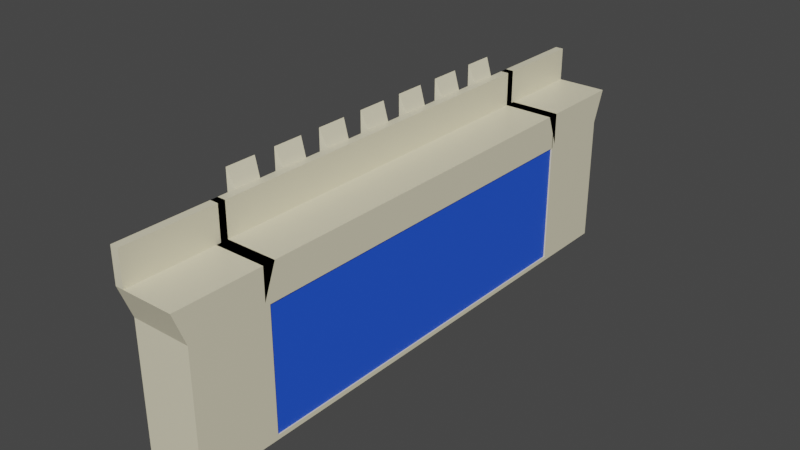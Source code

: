 # Source: Wall.blend  (saved by Blender 2.93.20; exported with 4.5.12 LTS)
import bpy
from mathutils import Matrix  # noqa: F401  (used for matrix-valued properties, if any)

bpy.ops.wm.read_factory_settings(use_empty=True)
scene = bpy.context.scene
scene.name = 'Scene'

# ---- collections
col_collection = bpy.data.collections.new('Collection'); scene.collection.children.link(col_collection)

# ---- materials (node trees are filled in below, after node groups)
mat_wallcolor = bpy.data.materials.new('WallColor')
mat_wallcolor.alpha_threshold = 0.0
mat_wallcolor.use_transparent_shadow = False
mat_wallcolor.line_color = (0.0, 0.0, 0.0, 1.0)
mat_walltxt = bpy.data.materials.new('WallTxt')
mat_walltxt.use_transparent_shadow = False

# ---- material node trees
mat_wallcolor.use_nodes = True; mat_wallcolor.node_tree.nodes.clear()
_N = mat_wallcolor.node_tree.nodes; _L = mat_wallcolor.node_tree.links
n0 = _N.new('ShaderNodeOutputMaterial'); n0.name = 'Material Output'; n0.location = (300, 300)
n1 = _N.new('ShaderNodeBsdfPrincipled'); n1.name = 'Principled BSDF'; n1.location = (10, 300)
n1.distribution = 'GGX'
n1.subsurface_method = 'BURLEY'
n1.inputs[0].default_value = (0.8, 0.7448, 0.5395, 1.0)
n1.inputs[2].default_value = 0.4
n1.inputs[3].default_value = 1.45
n1.inputs[27].default_value = (0.0, 0.0, 0.0, 1.0)
n1.inputs[28].default_value = 1.0
_L.new(n1.outputs[0], n0.inputs[0])
n0.is_active_output = True
mat_walltxt.use_nodes = True; mat_walltxt.node_tree.nodes.clear()
_N = mat_walltxt.node_tree.nodes; _L = mat_walltxt.node_tree.links
n0 = _N.new('ShaderNodeBsdfPrincipled'); n0.name = 'Principled BSDF'; n0.location = (10, 300)
n0.distribution = 'GGX'
n0.subsurface_method = 'BURLEY'
n0.inputs[0].default_value = (0.01677, 0.09795, 0.8, 1.0)
n0.inputs[3].default_value = 1.45
n0.inputs[27].default_value = (0.0, 0.0, 0.0, 1.0)
n0.inputs[28].default_value = 1.0
n1 = _N.new('ShaderNodeOutputMaterial'); n1.name = 'Material Output'; n1.location = (300, 300)
_L.new(n0.outputs[0], n1.inputs[0])
n1.is_active_output = True

# ---- world
world_world = bpy.data.worlds.new('World'); scene.world = world_world
world_world.use_nodes = True; world_world.node_tree.nodes.clear()
_N = world_world.node_tree.nodes; _L = world_world.node_tree.links
n0 = _N.new('ShaderNodeOutputWorld'); n0.name = 'World Output'; n0.location = (300, 300)
n1 = _N.new('ShaderNodeBackground'); n1.name = 'Background'; n1.location = (10, 300)
n1.inputs[0].default_value = (0.05088, 0.05088, 0.05088, 1.0)
_L.new(n1.outputs[0], n0.inputs[0])
n0.is_active_output = True
world_world.color = (0.05088, 0.05088, 0.05088)
world_world.use_sun_shadow = False
world_world.sun_shadow_jitter_overblur = 0.0

# ---- meshes
me_cube_001 = bpy.data.meshes.new('Cube.001')
me_cube_001.from_pydata([(1.0, 1.0, 1.0), (1.0, 1.0, -1.0), (1.0, -1.0, 1.0), (1.0, -1.0, -1.0), (-1.0, 1.0, 1.0), (-1.0, 1.0, -1.0), (-1.0, -1.0, 1.0), (-1.0, -1.0, -1.0), (0.6709, 0.975, 1.0), (0.6709, -0.975, 1.0), (0.9605, 0.975, 1.0), (0.9605, -0.975, 1.0), (0.6709, -0.975, 57.61), (0.9605, -0.975, 57.61), (0.6709, 0.975, 57.61), (0.9605, 0.975, 57.61), (-1.0, 0.9767, -1.0), (1.0, 0.9767, 1.0), (-1.0, 0.9767, 1.0), (1.0, 0.9767, -1.0), (-1.0, -0.9761, -1.0), (1.0, -0.9761, 1.0), (-1.0, -0.9761, 1.0), (1.0, -0.9761, -1.0), (1.0, -1.0, 57.78), (-1.0, -1.0, 57.78), (-1.0, 0.9767, 57.78), (-1.0, 1.0, 57.78), (1.0, 1.0, 57.78), (1.0, 0.9767, 57.78), (-1.0, -0.9761, 57.78), (1.0, 1.0, -1.0), (-1.0, 1.0, -1.0), (1.0, 1.0, 1.0), (-1.0, -1.0, -1.0), (-1.0, -1.0, 1.0), (1.0, -1.0, 1.0), (1.0, -1.0, -1.0), (-1.0, 1.0, 1.0), (1.0, -1.0, 57.78), (-1.0, -1.0, 57.78), (-1.0, 1.0, 57.78), (1.0, 1.0, 57.78), (1.0, 1.38, -1.0), (-1.0, 1.38, -1.0), (1.0, 1.38, 1.0), (-1.0, -1.38, -1.0), (-1.0, -1.38, 1.0), (1.0, -1.38, 1.0), (1.0, -1.38, -1.0), (-1.0, 1.38, 1.0), (1.0, -1.38, 57.78), (-1.0, -1.38, 57.78), (-1.0, 1.38, 57.78), (1.0, 1.38, 57.78), (-1.0, 1.351, 53.43), (-1.0, -1.351, 53.43), (-1.0, 1.351, 5.35), (-1.0, -1.351, 5.35), (-1.0, 1.029, 53.43), (-1.0, -1.029, 53.43), (-1.0, 1.029, 5.35), (-1.0, -1.029, 5.35), (-1.139, -1.351, 53.43), (-1.139, -1.029, 53.43), (-1.139, -1.351, 5.35), (-1.139, 1.351, 5.35), (-1.139, 1.351, 53.43), (-1.139, -1.029, 5.35), (-1.139, 1.029, 5.35), (-1.139, 1.029, 53.43), (-1.13, -1.319, 48.72), (-1.13, -1.061, 48.72), (-1.13, -1.319, 10.06), (-1.13, 1.319, 10.06), (-1.13, 1.319, 48.72), (-1.13, -1.061, 10.06), (-1.13, 1.061, 10.06), (-1.13, 1.061, 48.72), (-1.221, -1.319, 48.72), (-1.221, -1.061, 48.72), (-1.221, -1.319, 10.06), (-1.221, 1.319, 10.06), (-1.221, 1.319, 48.72), (-1.221, -1.061, 10.06), (-1.221, 1.061, 10.06), (-1.221, 1.061, 48.72), (-1.221, -1.292, 44.69), (-1.221, -1.088, 44.69), (-1.221, -1.292, 14.09), (-1.221, 1.292, 14.09), (-1.221, 1.292, 44.69), (-1.221, -1.088, 14.09), (-1.221, 1.088, 14.09), (-1.221, 1.088, 44.69), (-1.313, -1.292, 44.69), (-1.313, -1.088, 44.69), (-1.313, -1.292, 14.09), (-1.313, 1.292, 14.09), (-1.313, 1.292, 44.69), (-1.313, -1.088, 14.09), (-1.313, 1.088, 14.09), (-1.313, 1.088, 44.69), (-1.0, -1.0, 56.34), (-1.0, -0.9761, 56.34), (1.0, -0.9761, 56.34), (1.0, -1.0, 56.34), (-1.0, -1.0, 56.34), (1.0, -1.0, 56.34), (-1.0, -1.38, 56.34), (1.0, -1.38, 56.34), (-1.0, 0.9813, 57.78), (1.0, 0.9813, 57.78), (-1.0, 0.9813, 56.34), (1.0, 0.9813, 56.34), (1.0, -1.0, 57.78), (-1.0, -1.0, 57.78), (-1.0, 0.9767, 57.78), (-1.0, 1.0, 57.78), (1.0, 1.0, 57.78), (1.0, 0.9767, 57.78), (-1.0, -0.9761, 57.78), (1.0, -1.0, 56.34), (-1.0, 1.0, 57.78), (-1.0, 1.38, 57.78), (1.0, -1.0, 57.78), (-1.0, -1.0, 57.78), (1.0, 1.0, 57.78), (1.0, -1.38, 57.78), (-1.0, -1.38, 57.78), (1.0, 1.38, 57.78), (1.0, -0.9761, 56.34), (-1.0, 0.9813, 57.78), (1.0, 0.9813, 57.78), (1.0, 0.9813, 56.34), (1.0, -1.0, 72.23), (-1.0, -1.0, 72.23), (1.0, -0.9761, 72.23), (-1.0, 0.9767, 72.23), (-1.0, 1.0, 72.23), (1.0, 1.0, 72.23), (1.0, 0.9767, 72.23), (-1.0, -0.9761, 72.23), (1.0, -1.0, 70.79), (-1.0, 0.9389, 72.23), (-1.0, 1.441, 72.23), (1.0, -0.9389, 72.23), (-1.0, -0.9389, 72.23), (1.0, 0.9389, 72.23), (1.0, -1.441, 72.23), (-1.0, -1.441, 72.23), (1.0, 1.441, 72.23), (1.0, -0.9761, 70.79), (-1.0, 0.9813, 72.23), (1.0, 0.9813, 72.23), (1.0, 0.9813, 70.79), (-0.721, 1.0, -1.0), (-0.721, -1.0, -1.0), (-0.721, 0.9767, -1.0), (-0.721, 0.9767, 1.0), (-0.721, -0.9761, -1.0), (-0.721, -0.9761, 1.0), (-0.721, -1.0, 57.78), (-0.721, 1.0, 57.78), (-0.721, 0.9767, 57.78), (-0.721, 1.0, -1.0), (-0.721, -1.0, -1.0), (-0.721, -1.0, 57.78), (-0.721, 1.0, 57.78), (-0.721, 1.38, -1.0), (-0.721, -1.38, 1.0), (-0.721, -1.38, -1.0), (-0.721, 1.38, 1.0), (-0.721, -1.38, 57.78), (-0.721, 1.38, 57.78), (-0.721, -1.38, 56.34), (-0.721, -0.9761, 56.34), (-0.721, 0.9813, 57.78), (-0.721, 0.9813, 56.34), (-0.721, -1.0, 57.78), (-0.721, 1.0, 57.78), (-0.721, 0.9767, 57.78), (-0.721, -1.0, 57.78), (-0.721, 1.0, 57.78), (-0.721, -1.38, 57.78), (-0.721, 1.38, 57.78), (-0.721, 0.9813, 57.78), (-0.721, -1.0, 72.23), (-0.721, 1.0, 72.23), (-0.721, 0.9767, 72.23), (-0.721, -0.9761, 72.23), (-0.721, -0.9389, 72.23), (-0.721, 0.9389, 72.23), (-0.721, -1.441, 72.23), (-0.721, 1.441, 72.23), (-0.721, 0.9813, 72.23), (-0.721, -0.9389, 72.23), (-1.0, -0.9389, 72.23), (-0.721, -1.441, 72.23), (-1.0, -1.441, 72.23), (-1.0, 0.9813, 72.23), (-1.0, -0.9761, 72.23), (-0.721, -0.9761, 72.23), (-0.721, 0.9813, 72.23), (-1.0, 0.9389, 87.47), (-1.0, 1.441, 87.47), (-0.721, 0.9389, 87.47), (-0.721, 1.441, 87.47), (-0.721, -0.9389, 87.47), (-1.0, -0.9389, 87.47), (-0.721, -1.441, 87.47), (-1.0, -1.441, 87.47), (-1.0, 0.9813, 87.47), (-1.0, -0.9761, 87.47), (-0.721, -0.9761, 87.47), (-0.721, 0.9813, 87.47), (-1.0, 0.8508, 57.78), (-1.0, 0.7203, 57.78), (-1.0, 0.5899, 57.78), (-1.0, 0.4594, 57.78), (-1.0, 0.3289, 57.78), (-1.0, 0.1984, 57.78), (-1.0, 0.06787, 57.78), (-1.0, -0.06263, 57.78), (-1.0, -0.1931, 57.78), (-1.0, -0.3236, 57.78), (-1.0, -0.4541, 57.78), (-1.0, -0.5846, 57.78), (-1.0, -0.7151, 57.78), (-1.0, -0.8456, 57.78), (-1.0, -0.8456, 56.34), (-1.0, -0.7151, 56.34), (-1.0, -0.5846, 56.34), (-1.0, -0.4541, 56.34), (-1.0, -0.3236, 56.34), (-1.0, -0.1931, 56.34), (-1.0, -0.06263, 56.34), (-1.0, 0.06787, 56.34), (-1.0, 0.1984, 56.34), (-1.0, 0.3289, 56.34), (-1.0, 0.4594, 56.34), (-1.0, 0.5899, 56.34), (-1.0, 0.7203, 56.34), (-1.0, 0.8508, 56.34), (1.0, 0.8508, 56.34), (1.0, 0.7203, 56.34), (1.0, 0.5899, 56.34), (1.0, 0.4594, 56.34), (1.0, 0.3289, 56.34), (1.0, 0.1984, 56.34), (1.0, 0.06787, 56.34), (1.0, -0.06263, 56.34), (1.0, -0.1931, 56.34), (1.0, -0.3236, 56.34), (1.0, -0.4541, 56.34), (1.0, -0.5846, 56.34), (1.0, -0.7151, 56.34), (1.0, -0.8456, 56.34), (-1.0, 0.8508, 57.78), (-1.0, 0.7203, 57.78), (-1.0, 0.5899, 57.78), (-1.0, 0.4594, 57.78), (-1.0, 0.3289, 57.78), (-1.0, 0.1984, 57.78), (-1.0, 0.06787, 57.78), (-1.0, -0.06263, 57.78), (-1.0, -0.1931, 57.78), (-1.0, -0.3236, 57.78), (-1.0, -0.4541, 57.78), (-1.0, -0.5846, 57.78), (-1.0, -0.7151, 57.78), (-1.0, -0.8456, 57.78), (1.0, 0.8508, 56.34), (1.0, 0.7203, 56.34), (1.0, 0.5899, 56.34), (1.0, 0.4594, 56.34), (1.0, 0.3289, 56.34), (1.0, 0.1984, 56.34), (1.0, 0.06787, 56.34), (1.0, -0.06263, 56.34), (1.0, -0.1931, 56.34), (1.0, -0.3236, 56.34), (1.0, -0.4541, 56.34), (1.0, -0.5846, 56.34), (1.0, -0.7151, 56.34), (1.0, -0.8456, 56.34), (1.0, -0.8456, 72.23), (1.0, -0.7151, 72.23), (1.0, -0.5846, 72.23), (1.0, -0.4541, 72.23), (1.0, -0.3236, 72.23), (1.0, -0.1931, 72.23), (1.0, -0.06263, 72.23), (1.0, 0.06787, 72.23), (1.0, 0.1984, 72.23), (1.0, 0.3289, 72.23), (1.0, 0.4594, 72.23), (1.0, 0.5899, 72.23), (1.0, 0.7203, 72.23), (1.0, 0.8508, 72.23), (-1.0, 0.8508, 72.23), (-1.0, 0.7203, 72.23), (-1.0, 0.5899, 72.23), (-1.0, 0.4594, 72.23), (-1.0, 0.3289, 72.23), (-1.0, 0.1984, 72.23), (-1.0, 0.06787, 72.23), (-1.0, -0.06263, 72.23), (-1.0, -0.1931, 72.23), (-1.0, -0.3236, 72.23), (-1.0, -0.4541, 72.23), (-1.0, -0.5846, 72.23), (-1.0, -0.7151, 72.23), (-1.0, -0.8456, 72.23), (1.0, 0.8508, 70.79), (1.0, 0.7203, 70.79), (1.0, 0.5899, 70.79), (1.0, 0.4594, 70.79), (1.0, 0.3289, 70.79), (1.0, 0.1984, 70.79), (1.0, 0.06787, 70.79), (1.0, -0.06263, 70.79), (1.0, -0.1931, 70.79), (1.0, -0.3236, 70.79), (1.0, -0.4541, 70.79), (1.0, -0.5846, 70.79), (1.0, -0.7151, 70.79), (1.0, -0.8456, 70.79), (-0.721, -0.8456, 72.23), (-0.721, -0.7151, 72.23), (-0.721, -0.5846, 72.23), (-0.721, -0.4541, 72.23), (-0.721, -0.3236, 72.23), (-0.721, -0.1931, 72.23), (-0.721, -0.06263, 72.23), (-0.721, 0.06787, 72.23), (-0.721, 0.1984, 72.23), (-0.721, 0.3289, 72.23), (-0.721, 0.4594, 72.23), (-0.721, 0.5899, 72.23), (-0.721, 0.7203, 72.23), (-0.721, 0.8508, 72.23), (-0.721, -0.8456, 56.34), (-0.721, -0.7151, 56.34), (-0.721, -0.5846, 56.34), (-0.721, -0.4541, 56.34), (-0.721, -0.3236, 56.34), (-0.721, -0.1931, 56.34), (-0.721, -0.06263, 56.34), (-0.721, 0.06787, 56.34), (-0.721, 0.1984, 56.34), (-0.721, 0.3289, 56.34), (-0.721, 0.4594, 56.34), (-0.721, 0.5899, 56.34), (-0.721, 0.7203, 56.34), (-0.721, 0.8508, 56.34), (-1.0, 0.8508, 72.23), (-1.0, 0.7203, 72.23), (-1.0, 0.5899, 72.23), (-1.0, 0.4594, 72.23), (-1.0, 0.3289, 72.23), (-1.0, 0.1984, 72.23), (-1.0, 0.06787, 72.23), (-1.0, -0.06263, 72.23), (-1.0, -0.1931, 72.23), (-1.0, -0.3236, 72.23), (-1.0, -0.4541, 72.23), (-1.0, -0.5846, 72.23), (-1.0, -0.7151, 72.23), (-1.0, -0.8456, 72.23), (-0.721, -0.8456, 72.23), (-0.721, -0.7151, 72.23), (-0.721, -0.5846, 72.23), (-0.721, -0.4541, 72.23), (-0.721, -0.3236, 72.23), (-0.721, -0.1931, 72.23), (-0.721, -0.06263, 72.23), (-0.721, 0.06787, 72.23), (-0.721, 0.1984, 72.23), (-0.721, 0.3289, 72.23), (-0.721, 0.4594, 72.23), (-0.721, 0.5899, 72.23), (-0.721, 0.7203, 72.23), (-0.721, 0.8508, 72.23), (-1.0, 0.8508, 87.47), (-1.0, 0.7203, 87.47), (-1.0, 0.5899, 87.47), (-1.0, 0.4594, 87.47), (-1.0, 0.3289, 87.47), (-1.0, 0.1984, 87.47), (-1.0, 0.06787, 87.47), (-1.0, -0.06263, 87.47), (-1.0, -0.1931, 87.47), (-1.0, -0.3236, 87.47), (-1.0, -0.4541, 87.47), (-1.0, -0.5846, 87.47), (-1.0, -0.7151, 87.47), (-1.0, -0.8456, 87.47), (-0.721, -0.8456, 87.47), (-0.721, -0.7151, 87.47), (-0.721, -0.5846, 87.47), (-0.721, -0.4541, 87.47), (-0.721, -0.3236, 87.47), (-0.721, -0.1931, 87.47), (-0.721, -0.06263, 87.47), (-0.721, 0.06787, 87.47), (-0.721, 0.1984, 87.47), (-0.721, 0.3289, 87.47), (-0.721, 0.4594, 87.47), (-0.721, 0.5899, 87.47), (-0.721, 0.7203, 87.47), (-0.721, 0.8508, 87.47), (-1.237, 0.8622, 77.41), (-1.237, 0.709, 77.41), (-1.237, 0.6012, 77.41), (-1.237, 0.448, 77.41), (-1.237, 0.3402, 77.41), (-1.237, 0.187, 77.41), (-1.237, 0.07918, 77.41), (-1.237, -0.07394, 77.41), (-1.237, -0.1818, 77.41), (-1.237, -0.3349, 77.41), (-1.237, -0.4428, 77.41), (-1.237, -0.5959, 77.41), (-1.237, -0.7038, 77.41), (-1.237, -0.8569, 77.41), (-1.237, 0.8622, 95.28), (-1.237, 0.709, 95.28), (-1.237, 0.6012, 95.28), (-1.237, 0.448, 95.28), (-1.237, 0.3402, 95.28), (-1.237, 0.187, 95.28), (-1.237, 0.07918, 95.28), (-1.237, -0.07394, 95.28), (-1.237, -0.1818, 95.28), (-1.237, -0.3349, 95.28), (-1.237, -0.4428, 95.28), (-1.237, -0.5959, 95.28), (-1.237, -0.7038, 95.28), (-1.237, -0.8569, 95.28)], [], [(104, 103, 25, 30), (3, 2, 36, 37), (16, 18, 4, 5), (160, 23, 3, 157), (23, 21, 2, 3), (28, 0, 33, 42), (8, 9, 11, 10), (14, 15, 13, 12), (10, 11, 13, 15), (11, 9, 12, 13), (8, 10, 15, 14), (9, 8, 14, 12), (1, 0, 17, 19), (156, 1, 19, 158), (20, 22, 18, 16), (17, 0, 28, 29), (7, 6, 22, 20), (19, 17, 21, 23), (158, 19, 23, 160), (159, 18, 22, 161), (167, 40, 126, 182), (229, 30, 121, 271), (6, 7, 34, 35), (53, 41, 123, 124), (106, 24, 39, 108), (159, 17, 29, 164), (4, 18, 26, 27), (162, 24, 115, 179), (166, 37, 49, 171), (106, 105, 131, 122), (35, 34, 46, 47), (38, 41, 53, 50), (4, 27, 41, 38), (156, 5, 32, 165), (157, 3, 37, 166), (5, 4, 38, 32), (0, 1, 31, 33), (163, 28, 42, 168), (103, 6, 35, 107), (162, 25, 40, 167), (171, 170, 47, 46), (169, 172, 45, 43), (172, 50, 53, 174), (175, 110, 51, 173), (108, 39, 51, 110), (37, 36, 48, 49), (42, 33, 45, 54), (165, 32, 44, 169), (32, 38, 50, 44), (107, 35, 47, 109), (33, 31, 43, 45), (24, 106, 122, 115), (60, 56, 58, 62), (61, 57, 55, 59), (64, 68, 65, 63), (69, 70, 67, 66), (60, 62, 68, 64), (57, 61, 69, 66), (62, 58, 65, 68), (58, 56, 63, 65), (59, 55, 67, 70), (61, 59, 70, 69), (55, 57, 66, 67), (56, 60, 64, 63), (72, 71, 73, 76), (77, 74, 75, 78), (80, 84, 81, 79), (85, 86, 83, 82), (74, 77, 85, 82), (76, 73, 81, 84), (73, 71, 79, 81), (78, 75, 83, 86), (77, 78, 86, 85), (75, 74, 82, 83), (71, 72, 80, 79), (72, 76, 84, 80), (88, 87, 89, 92), (93, 90, 91, 94), (96, 100, 97, 95), (101, 102, 99, 98), (92, 89, 97, 100), (89, 87, 95, 97), (94, 91, 99, 102), (93, 94, 102, 101), (91, 90, 98, 99), (87, 88, 96, 95), (88, 92, 100, 96), (90, 93, 101, 98), (40, 107, 109, 52), (36, 108, 110, 48), (170, 48, 110, 175), (25, 103, 107, 40), (2, 21, 105, 106), (2, 106, 108, 36), (161, 22, 104, 176), (22, 6, 103, 104), (178, 113, 111, 177), (355, 243, 113, 178), (243, 216, 111, 113), (51, 39, 125, 128), (181, 120, 141, 189), (184, 128, 149, 193), (186, 132, 153, 195), (120, 119, 140, 141), (183, 127, 148, 192), (122, 131, 152, 143), (180, 118, 139, 188), (27, 26, 117, 118), (168, 42, 127, 183), (163, 27, 118, 180), (244, 114, 134, 272), (173, 51, 128, 184), (40, 52, 129, 126), (177, 111, 132, 186), (29, 28, 119, 120), (42, 54, 130, 127), (174, 53, 124, 185), (164, 29, 120, 181), (114, 112, 133, 134), (30, 25, 116, 121), (190, 142, 136, 187), (188, 139, 138, 189), (341, 299, 154, 195), (143, 152, 137, 135), (192, 148, 151, 194), (150, 193, 198, 199), (299, 314, 155, 154), (134, 133, 154, 155), (185, 124, 145, 194), (121, 116, 136, 142), (127, 130, 151, 148), (271, 121, 142, 313), (179, 115, 135, 187), (128, 125, 146, 149), (115, 122, 143, 135), (272, 134, 155, 314), (126, 129, 150, 147), (124, 123, 144, 145), (118, 117, 138, 139), (182, 126, 147, 191), (125, 182, 191, 146), (116, 179, 187, 136), (130, 185, 194, 151), (146, 191, 193, 149), (196, 197, 209, 208), (147, 150, 199, 197), (140, 188, 189, 141), (137, 190, 187, 135), (26, 164, 181, 117), (54, 174, 185, 130), (112, 177, 186, 133), (52, 173, 184, 129), (28, 163, 180, 119), (41, 168, 183, 123), (119, 180, 188, 140), (123, 183, 192, 144), (133, 186, 195, 154), (129, 184, 193, 150), (117, 181, 189, 138), (244, 355, 178, 114), (114, 178, 177, 112), (21, 161, 176, 105), (47, 170, 175, 109), (31, 165, 169, 43), (109, 175, 173, 52), (45, 172, 174, 54), (44, 50, 172, 169), (49, 48, 170, 171), (24, 162, 167, 39), (27, 163, 168, 41), (7, 157, 166, 34), (1, 156, 165, 31), (34, 166, 171, 46), (25, 162, 179, 116), (18, 159, 164, 26), (39, 167, 182, 125), (17, 159, 161, 21), (16, 158, 160, 20), (5, 156, 158, 16), (20, 160, 157, 7), (369, 201, 213, 397), (198, 196, 208, 210), (191, 147, 197, 196), (341, 195, 203, 383), (142, 190, 202, 201), (193, 191, 196, 198), (195, 153, 200, 203), (313, 142, 201, 369), (204, 206, 207, 205), (208, 209, 211, 210), (384, 411, 215, 212), (383, 203, 215, 411), (144, 192, 206, 204), (201, 202, 214, 213), (199, 198, 210, 211), (145, 144, 204, 205), (192, 194, 207, 206), (203, 200, 212, 215), (197, 199, 211, 209), (194, 145, 205, 207), (202, 370, 398, 214), (370, 371, 399, 398), (371, 372, 400, 399), (372, 373, 401, 400), (373, 374, 402, 401), (374, 375, 403, 402), (375, 376, 404, 403), (376, 377, 405, 404), (377, 378, 406, 405), (378, 379, 407, 406), (379, 380, 408, 407), (380, 381, 409, 408), (381, 382, 410, 409), (382, 383, 411, 410), (213, 214, 398, 397), (397, 398, 399, 396), (396, 399, 400, 395), (395, 400, 401, 394), (394, 401, 402, 393), (393, 402, 403, 392), (392, 403, 404, 391), (391, 404, 405, 390), (390, 405, 406, 389), (389, 406, 407, 388), (388, 407, 408, 387), (387, 408, 409, 386), (386, 409, 410, 385), (385, 410, 411, 384), (153, 300, 356, 200), (300, 301, 357, 356), (301, 302, 358, 357), (302, 303, 359, 358), (303, 304, 360, 359), (304, 305, 361, 360), (305, 306, 362, 361), (306, 307, 363, 362), (307, 308, 364, 363), (308, 309, 365, 364), (309, 310, 366, 365), (310, 311, 367, 366), (311, 312, 368, 367), (312, 313, 369, 368), (190, 328, 370, 202), (328, 329, 371, 370), (329, 330, 372, 371), (330, 331, 373, 372), (331, 332, 374, 373), (332, 333, 375, 374), (333, 334, 376, 375), (334, 335, 377, 376), (335, 336, 378, 377), (336, 337, 379, 378), (337, 338, 380, 379), (338, 339, 381, 380), (339, 340, 382, 381), (340, 341, 383, 382), (200, 356, 384, 212), (391, 390, 432, 433), (357, 358, 386, 385), (359, 387, 429, 415), (359, 360, 388, 387), (362, 363, 419, 418), (361, 362, 390, 389), (386, 358, 414, 428), (363, 364, 392, 391), (389, 388, 430, 431), (365, 366, 394, 393), (357, 385, 427, 413), (367, 368, 396, 395), (360, 361, 417, 416), (105, 176, 342, 257), (257, 342, 343, 256), (256, 343, 344, 255), (255, 344, 345, 254), (254, 345, 346, 253), (253, 346, 347, 252), (252, 347, 348, 251), (251, 348, 349, 250), (250, 349, 350, 249), (249, 350, 351, 248), (248, 351, 352, 247), (247, 352, 353, 246), (246, 353, 354, 245), (245, 354, 355, 244), (131, 285, 327, 152), (285, 284, 326, 327), (284, 283, 325, 326), (283, 282, 324, 325), (282, 281, 323, 324), (281, 280, 322, 323), (280, 279, 321, 322), (279, 278, 320, 321), (278, 277, 319, 320), (277, 276, 318, 319), (276, 275, 317, 318), (275, 274, 316, 317), (274, 273, 315, 316), (273, 272, 314, 315), (132, 258, 300, 153), (258, 259, 301, 300), (259, 260, 302, 301), (260, 261, 303, 302), (261, 262, 304, 303), (262, 263, 305, 304), (263, 264, 306, 305), (264, 265, 307, 306), (265, 266, 308, 307), (266, 267, 309, 308), (267, 268, 310, 309), (268, 269, 311, 310), (269, 270, 312, 311), (270, 271, 313, 312), (137, 152, 327, 286), (286, 327, 326, 287), (287, 326, 325, 288), (288, 325, 324, 289), (289, 324, 323, 290), (290, 323, 322, 291), (291, 322, 321, 292), (292, 321, 320, 293), (293, 320, 319, 294), (294, 319, 318, 295), (295, 318, 317, 296), (296, 317, 316, 297), (297, 316, 315, 298), (298, 315, 314, 299), (190, 137, 286, 328), (328, 286, 287, 329), (329, 287, 288, 330), (330, 288, 289, 331), (331, 289, 290, 332), (332, 290, 291, 333), (333, 291, 292, 334), (334, 292, 293, 335), (335, 293, 294, 336), (336, 294, 295, 337), (337, 295, 296, 338), (338, 296, 297, 339), (339, 297, 298, 340), (340, 298, 299, 341), (105, 257, 285, 131), (257, 256, 284, 285), (256, 255, 283, 284), (255, 254, 282, 283), (254, 253, 281, 282), (253, 252, 280, 281), (252, 251, 279, 280), (251, 250, 278, 279), (250, 249, 277, 278), (249, 248, 276, 277), (248, 247, 275, 276), (247, 246, 274, 275), (246, 245, 273, 274), (245, 244, 272, 273), (104, 30, 229, 230), (230, 229, 228, 231), (231, 228, 227, 232), (232, 227, 226, 233), (233, 226, 225, 234), (234, 225, 224, 235), (235, 224, 223, 236), (236, 223, 222, 237), (237, 222, 221, 238), (238, 221, 220, 239), (239, 220, 219, 240), (240, 219, 218, 241), (241, 218, 217, 242), (242, 217, 216, 243), (176, 104, 230, 342), (342, 230, 231, 343), (343, 231, 232, 344), (344, 232, 233, 345), (345, 233, 234, 346), (346, 234, 235, 347), (347, 235, 236, 348), (348, 236, 237, 349), (349, 237, 238, 350), (350, 238, 239, 351), (351, 239, 240, 352), (352, 240, 241, 353), (353, 241, 242, 354), (354, 242, 243, 355), (111, 216, 258, 132), (216, 217, 259, 258), (217, 218, 260, 259), (218, 219, 261, 260), (219, 220, 262, 261), (220, 221, 263, 262), (221, 222, 264, 263), (222, 223, 265, 264), (223, 224, 266, 265), (224, 225, 267, 266), (225, 226, 268, 267), (226, 227, 269, 268), (227, 228, 270, 269), (228, 229, 271, 270), (412, 413, 427, 426), (414, 415, 429, 428), (416, 417, 431, 430), (418, 419, 433, 432), (420, 421, 435, 434), (422, 423, 437, 436), (424, 425, 439, 438), (388, 360, 416, 430), (364, 365, 421, 420), (361, 389, 431, 417), (393, 392, 434, 435), (390, 362, 418, 432), (366, 367, 423, 422), (363, 391, 433, 419), (395, 394, 436, 437), (392, 364, 420, 434), (368, 369, 425, 424), (365, 393, 435, 421), (397, 396, 438, 439), (356, 357, 413, 412), (394, 366, 422, 436), (385, 384, 426, 427), (367, 395, 437, 423), (358, 359, 415, 414), (396, 368, 424, 438), (387, 386, 428, 429), (369, 397, 439, 425), (384, 356, 412, 426)])
me_cube_001.polygons.foreach_set('material_index', [0, 0, 0, 0, 0, 0, 0, 0, 1, 0, 0, 1, 0, 0, 0, 0, 0, 0, 0, 0, 0, 0, 0, 0, 0, 0, 0, 0, 0, 0, 0, 0, 0, 0, 0, 0, 0, 0, 0, 0, 0, 0, 0, 0, 0, 0, 0, 0, 0, 0, 0, 0, 0, 0, 0, 0, 0, 0, 0, 0, 0, 0, 0, 0, 0, 0, 0, 0, 0, 0, 0, 0, 0, 0, 0, 0, 0, 0, 0, 0, 0, 0, 0, 0, 0, 0, 0, 0, 0, 0, 0, 0, 0, 0, 0, 0, 0, 0, 0, 0, 0, 0, 0, 0, 0, 0, 0, 0, 0, 0, 0, 0, 0, 0, 0, 0, 0, 0, 0, 0, 0, 0, 0, 0, 0, 0, 0, 0, 0, 0, 0, 0, 0, 0, 0, 0, 0, 0, 0, 0, 0, 0, 0, 0, 0, 0, 0, 0, 0, 0, 0, 0, 0, 0, 0, 0, 0, 0, 0, 0, 0, 0, 0, 0, 0, 0, 0, 0, 0, 0, 0, 0, 0, 0, 0, 0, 0, 0, 0, 0, 0, 0, 0, 0, 0, 0, 0, 0, 0, 0, 0, 0, 0, 0, 0, 0, 0, 0, 0, 0, 0, 0, 0, 0, 0, 0, 0, 0, 0, 0, 0, 0, 0, 0, 0, 0, 0, 0, 0, 0, 0, 0, 0, 0, 0, 0, 0, 0, 0, 0, 0, 0, 0, 0, 0, 0, 0, 0, 0, 0, 0, 0, 0, 0, 0, 0, 0, 0, 0, 0, 0, 0, 0, 0, 0, 0, 0, 0, 0, 0, 0, 0, 0, 0, 0, 0, 0, 0, 0, 0, 0, 0, 0, 0, 0, 0, 0, 0, 0, 0, 0, 0, 0, 0, 0, 0, 0, 0, 0, 0, 0, 0, 0, 0, 0, 0, 0, 0, 0, 0, 0, 0, 0, 0, 0, 0, 0, 0, 0, 0, 0, 0, 0, 0, 0, 0, 0, 0, 0, 0, 0, 0, 0, 0, 0, 0, 0, 0, 0, 0, 0, 0, 0, 0, 0, 0, 0, 0, 0, 0, 0, 0, 0, 0, 0, 0, 0, 0, 0, 0, 0, 0, 0, 0, 0, 0, 0, 0, 0, 0, 0, 0, 0, 0, 0, 0, 0, 0, 0, 0, 0, 0, 0, 0, 0, 0, 0, 0, 0, 0, 0, 0, 0, 0, 0, 0, 0, 0, 0, 0, 0, 0, 0, 0, 0, 0, 0, 0, 0, 0, 0, 0, 0, 0, 0, 0, 0, 0, 0, 0, 0, 0, 0, 0, 0, 0, 0, 0, 0, 0, 0, 0, 0, 0])
_uv = me_cube_001.uv_layers.new(name='UVMap')
_uv.uv.foreach_set('vector', [0.625, 0.002987, 0.625, 0.0, 0.625, 0.0, 0.625, 0.002987, 0.375, 0.75, 0.625, 0.75, 0.625, 0.75, 0.375, 0.75, 0.375, 0.2471, 0.625, 0.2471, 0.625, 0.25, 0.375, 0.25, 0.1599, 0.747, 0.375, 0.747, 0.375, 0.75, 0.1599, 0.75, 0.375, 0.747, 0.625, 0.747, 0.625, 0.75, 0.375, 0.75, 0.625, 0.5, 0.625, 0.5, 0.625, 0.5, 0.625, 0.5, 0.625, 0.5, 0.625, 0.75, 0.875, 0.75, 0.875, 0.5, 0.625, 0.5, 0.875, 0.5, 0.875, 0.75, 0.625, 0.75, 0.875, 0.5, 0.875, 0.75, 0.875, 0.75, 0.875, 0.5, 0.875, 0.75, 0.625, 0.75, 0.625, 0.75, 0.875, 0.75, 0.625, 0.5, 0.875, 0.5, 0.875, 0.5, 0.625, 0.5, 0.625, 0.75, 0.625, 0.5, 0.625, 0.5, 0.625, 0.75, 0.375, 0.5, 0.625, 0.5, 0.625, 0.5029, 0.375, 0.5029, 0.1599, 0.5, 0.375, 0.5, 0.375, 0.5029, 0.1599, 0.5029, 0.375, 0.002987, 0.625, 0.002987, 0.625, 0.2471, 0.375, 0.2471, 0.625, 0.5029, 0.625, 0.5, 0.625, 0.5, 0.625, 0.5029, 0.375, 0.0, 0.625, 0.0, 0.625, 0.002987, 0.375, 0.002987, 0.375, 0.5029, 0.625, 0.5029, 0.625, 0.747, 0.375, 0.747, 0.1599, 0.5029, 0.375, 0.5029, 0.375, 0.747, 0.1599, 0.747, 0.8401, 0.5029, 0.875, 0.5029, 0.875, 0.747, 0.8401, 0.747, 0.6301, 0.5625, 0.875, 0.75, 0.875, 0.75, 0.8401, 0.75, 0.625, 0.002987, 0.625, 0.002987, 0.625, 0.002987, 0.625, 0.002987, 0.625, 0.0, 0.375, 0.0, 0.375, 0.0, 0.625, 0.0, 0.625, 0.25, 0.625, 0.25, 0.625, 0.25, 0.625, 0.25, 0.625, 0.75, 0.625, 0.75, 0.625, 0.75, 0.625, 0.75, 0.8401, 0.5029, 0.625, 0.5029, 0.625, 0.5029, 0.8401, 0.5029, 0.625, 0.25, 0.625, 0.2471, 0.625, 0.2471, 0.625, 0.25, 0.6301, 0.5625, 0.625, 0.75, 0.625, 0.75, 0.8401, 0.75, 0.1599, 0.75, 0.375, 0.75, 0.375, 0.75, 0.1599, 0.75, 0.625, 0.75, 0.625, 0.747, 0.625, 0.747, 0.625, 0.75, 0.625, 0.0, 0.375, 0.0, 0.375, 0.0, 0.625, 0.0, 0.625, 0.25, 0.625, 0.25, 0.625, 0.25, 0.625, 0.25, 0.625, 0.25, 0.625, 0.25, 0.625, 0.25, 0.625, 0.25, 0.1599, 0.5, 0.125, 0.5, 0.125, 0.5, 0.1599, 0.5, 0.1599, 0.75, 0.375, 0.75, 0.375, 0.75, 0.1599, 0.75, 0.375, 0.25, 0.625, 0.25, 0.625, 0.25, 0.375, 0.25, 0.625, 0.5, 0.375, 0.5, 0.375, 0.5, 0.625, 0.5, 0.6301, 0.375, 0.625, 0.5, 0.625, 0.5, 0.6301, 0.375, 0.625, 0.0, 0.625, 0.0, 0.625, 0.0, 0.625, 0.0, 0.6301, 0.5625, 0.875, 0.75, 0.875, 0.75, 0.6301, 0.5625, 0.375, 0.9651, 0.625, 0.9651, 0.625, 1.0, 0.375, 1.0, 0.375, 0.2849, 0.625, 0.2849, 0.625, 0.5, 0.375, 0.5, 0.625, 0.2849, 0.625, 0.25, 0.625, 0.25, 0.625, 0.2849, 0.625, 0.9651, 0.625, 0.75, 0.625, 0.75, 0.625, 0.9651, 0.625, 0.75, 0.625, 0.75, 0.625, 0.75, 0.625, 0.75, 0.375, 0.75, 0.625, 0.75, 0.625, 0.75, 0.375, 0.75, 0.625, 0.5, 0.625, 0.5, 0.625, 0.5, 0.625, 0.5, 0.1599, 0.5, 0.125, 0.5, 0.125, 0.5, 0.1599, 0.5, 0.375, 0.25, 0.625, 0.25, 0.625, 0.25, 0.375, 0.25, 0.625, 0.0, 0.625, 0.0, 0.625, 0.0, 0.625, 0.0, 0.625, 0.5, 0.375, 0.5, 0.375, 0.5, 0.625, 0.5, 0.625, 0.75, 0.625, 0.75, 0.625, 0.75, 0.625, 0.75, 0.625, 0.0, 0.625, 0.0, 0.625, 0.0, 0.625, 0.0, 0.625, 0.25, 0.625, 0.25, 0.625, 0.25, 0.625, 0.25, 0.625, 0.0, 0.625, 0.0, 0.625, 0.0, 0.625, 0.0, 0.625, 0.25, 0.625, 0.25, 0.625, 0.25, 0.625, 0.25, 0.625, 0.0, 0.625, 0.0, 0.625, 0.0, 0.625, 0.0, 0.625, 0.25, 0.625, 0.25, 0.625, 0.25, 0.625, 0.25, 0.625, 0.0, 0.625, 0.0, 0.625, 0.0, 0.625, 0.0, 0.625, 0.0, 0.625, 0.0, 0.625, 0.0, 0.625, 0.0, 0.625, 0.25, 0.625, 0.25, 0.625, 0.25, 0.625, 0.25, 0.625, 0.25, 0.625, 0.25, 0.625, 0.25, 0.625, 0.25, 0.625, 0.25, 0.625, 0.25, 0.625, 0.25, 0.625, 0.25, 0.625, 0.0, 0.625, 0.0, 0.625, 0.0, 0.625, 0.0, 0.625, 0.0, 0.625, 0.0, 0.625, 0.0, 0.625, 0.0, 0.625, 0.25, 0.625, 0.25, 0.625, 0.25, 0.625, 0.25, 0.625, 0.0, 0.625, 0.0, 0.625, 0.0, 0.625, 0.0, 0.625, 0.25, 0.625, 0.25, 0.625, 0.25, 0.625, 0.25, 0.625, 0.25, 0.625, 0.25, 0.625, 0.25, 0.625, 0.25, 0.625, 0.0, 0.625, 0.0, 0.625, 0.0, 0.625, 0.0, 0.625, 0.0, 0.625, 0.0, 0.625, 0.0, 0.625, 0.0, 0.625, 0.25, 0.625, 0.25, 0.625, 0.25, 0.625, 0.25, 0.625, 0.25, 0.625, 0.25, 0.625, 0.25, 0.625, 0.25, 0.625, 0.25, 0.625, 0.25, 0.625, 0.25, 0.625, 0.25, 0.625, 0.0, 0.625, 0.0, 0.625, 0.0, 0.625, 0.0, 0.625, 0.0, 0.625, 0.0, 0.625, 0.0, 0.625, 0.0, 0.625, 0.0, 0.625, 0.0, 0.625, 0.0, 0.625, 0.0, 0.625, 0.25, 0.625, 0.25, 0.625, 0.25, 0.625, 0.25, 0.625, 0.0, 0.625, 0.0, 0.625, 0.0, 0.625, 0.0, 0.625, 0.25, 0.625, 0.25, 0.625, 0.25, 0.625, 0.25, 0.625, 0.0, 0.625, 0.0, 0.625, 0.0, 0.625, 0.0, 0.625, 0.0, 0.625, 0.0, 0.625, 0.0, 0.625, 0.0, 0.625, 0.25, 0.625, 0.25, 0.625, 0.25, 0.625, 0.25, 0.625, 0.25, 0.625, 0.25, 0.625, 0.25, 0.625, 0.25, 0.625, 0.25, 0.625, 0.25, 0.625, 0.25, 0.625, 0.25, 0.625, 0.0, 0.625, 0.0, 0.625, 0.0, 0.625, 0.0, 0.625, 0.0, 0.625, 0.0, 0.625, 0.0, 0.625, 0.0, 0.625, 0.25, 0.625, 0.25, 0.625, 0.25, 0.625, 0.25, 0.625, 0.0, 0.625, 0.0, 0.625, 0.0, 0.625, 0.0, 0.625, 0.75, 0.625, 0.75, 0.625, 0.75, 0.625, 0.75, 0.625, 0.9651, 0.625, 0.75, 0.625, 0.75, 0.625, 0.9651, 0.625, 0.0, 0.625, 0.0, 0.625, 0.0, 0.625, 0.0, 0.625, 0.75, 0.625, 0.747, 0.625, 0.747, 0.625, 0.75, 0.625, 0.75, 0.625, 0.75, 0.625, 0.75, 0.625, 0.75, 0.8401, 0.747, 0.875, 0.747, 0.875, 0.747, 0.8401, 0.747, 0.625, 0.002987, 0.625, 0.0, 0.625, 0.0, 0.625, 0.002987, 0.8401, 0.747, 0.875, 0.747, 0.875, 0.747, 0.8401, 0.747, 0.8401, 0.747, 0.875, 0.747, 0.875, 0.747, 0.8401, 0.747, 0.625, 0.002987, 0.625, 0.002987, 0.625, 0.002987, 0.625, 0.002987, 0.625, 0.75, 0.625, 0.75, 0.625, 0.75, 0.625, 0.75, 0.8401, 0.5029, 0.625, 0.5029, 0.625, 0.5029, 0.8401, 0.5029, 0.625, 0.9651, 0.625, 0.75, 0.625, 0.75, 0.625, 0.9651, 0.8401, 0.747, 0.875, 0.747, 0.875, 0.747, 0.8401, 0.747, 0.625, 0.5029, 0.625, 0.5, 0.625, 0.5, 0.625, 0.5029, 0.8401, 0.5, 0.625, 0.5, 0.625, 0.5, 0.8401, 0.5, 0.625, 0.75, 0.625, 0.747, 0.625, 0.747, 0.625, 0.75, 0.8401, 0.5, 0.875, 0.5, 0.875, 0.5, 0.8401, 0.5, 0.625, 0.25, 0.625, 0.2471, 0.625, 0.2471, 0.625, 0.25, 0.6301, 0.375, 0.625, 0.5, 0.625, 0.5, 0.8401, 0.5, 0.6301, 0.375, 0.875, 0.5, 0.875, 0.5, 0.8401, 0.5, 0.625, 0.747, 0.625, 0.747, 0.625, 0.747, 0.625, 0.747, 0.625, 0.9651, 0.625, 0.75, 0.625, 0.75, 0.625, 0.9651, 0.625, 0.0, 0.625, 0.0, 0.625, 0.0, 0.625, 0.0, 0.8401, 0.747, 0.875, 0.747, 0.875, 0.747, 0.8401, 0.747, 0.625, 0.5029, 0.625, 0.5, 0.625, 0.5, 0.625, 0.5029, 0.625, 0.5, 0.625, 0.5, 0.625, 0.5, 0.625, 0.5, 0.625, 0.2849, 0.625, 0.25, 0.625, 0.25, 0.625, 0.2849, 0.8401, 0.5029, 0.625, 0.5029, 0.625, 0.5029, 0.8401, 0.5029, 0.625, 0.747, 0.625, 0.747, 0.625, 0.747, 0.625, 0.747, 0.625, 0.002987, 0.625, 0.0, 0.625, 0.0, 0.625, 0.002987, 0.8401, 0.747, 0.875, 0.747, 0.875, 0.75, 0.8401, 0.75, 0.8401, 0.5, 0.875, 0.5, 0.875, 0.5029, 0.8401, 0.5029, 0.8401, 0.747, 0.625, 0.747, 0.625, 0.747, 0.8401, 0.747, 0.625, 0.75, 0.625, 0.747, 0.625, 0.747, 0.625, 0.75, 0.8401, 0.5, 0.625, 0.5, 0.625, 0.5, 0.8401, 0.5, 0.625, 1.0, 0.625, 0.9651, 0.625, 0.9651, 0.625, 1.0, 0.625, 0.747, 0.625, 0.747, 0.625, 0.747, 0.625, 0.747, 0.625, 0.747, 0.625, 0.747, 0.625, 0.747, 0.625, 0.747, 0.625, 0.2849, 0.625, 0.25, 0.625, 0.25, 0.625, 0.2849, 0.625, 0.002987, 0.625, 0.0, 0.625, 0.0, 0.625, 0.002987, 0.625, 0.5, 0.625, 0.5, 0.625, 0.5, 0.625, 0.5, 0.625, 0.002987, 0.625, 0.002987, 0.625, 0.002987, 0.625, 0.002987, 0.8401, 0.75, 0.625, 0.75, 0.625, 0.75, 0.8401, 0.75, 0.625, 0.75, 0.625, 0.75, 0.625, 0.75, 0.625, 0.75, 0.625, 0.75, 0.625, 0.75, 0.625, 0.75, 0.625, 0.75, 0.625, 0.747, 0.625, 0.747, 0.625, 0.747, 0.625, 0.747, 0.625, 0.0, 0.625, 0.0, 0.625, 0.0, 0.625, 0.0, 0.625, 0.25, 0.625, 0.25, 0.625, 0.25, 0.625, 0.25, 0.625, 0.25, 0.625, 0.2471, 0.625, 0.2471, 0.625, 0.25, 0.8401, 0.75, 0.875, 0.75, 0.875, 0.75, 0.8401, 0.75, 0.625, 0.75, 0.8401, 0.75, 0.8401, 0.75, 0.625, 0.75, 0.875, 0.75, 0.8401, 0.75, 0.8401, 0.75, 0.875, 0.75, 0.625, 0.5, 0.625, 0.2849, 0.625, 0.2849, 0.625, 0.5, 0.625, 0.75, 0.8401, 0.75, 0.8401, 0.75, 0.625, 0.75, 0.8401, 0.75, 0.875, 0.75, 0.875, 0.75, 0.8401, 0.75, 0.625, 0.0, 0.625, 0.0, 0.625, 0.0, 0.625, 0.0, 0.625, 0.5, 0.8401, 0.5, 0.8401, 0.5029, 0.625, 0.5029, 0.625, 0.747, 0.8401, 0.747, 0.8401, 0.75, 0.625, 0.75, 0.875, 0.5029, 0.8401, 0.5029, 0.8401, 0.5029, 0.875, 0.5029, 0.625, 0.5, 0.625, 0.2849, 0.625, 0.2849, 0.625, 0.5, 0.625, 0.747, 0.8401, 0.747, 0.8401, 0.747, 0.625, 0.747, 0.625, 1.0, 0.625, 0.9651, 0.625, 0.9651, 0.625, 1.0, 0.625, 0.5, 0.6301, 0.375, 0.8401, 0.5, 0.625, 0.5, 0.875, 0.5, 0.6301, 0.375, 0.8401, 0.5, 0.875, 0.5, 0.625, 0.5, 0.8401, 0.5, 0.8401, 0.5, 0.625, 0.5, 0.875, 0.5, 0.8401, 0.5, 0.8401, 0.5, 0.875, 0.5, 0.625, 0.747, 0.8401, 0.747, 0.8401, 0.747, 0.625, 0.747, 0.625, 1.0, 0.625, 0.9651, 0.625, 0.9651, 0.625, 1.0, 0.875, 0.5029, 0.8401, 0.5029, 0.8401, 0.5029, 0.875, 0.5029, 0.625, 0.747, 0.8401, 0.747, 0.8401, 0.747, 0.625, 0.747, 0.625, 0.747, 0.8401, 0.747, 0.8401, 0.747, 0.625, 0.747, 0.625, 0.747, 0.8401, 0.747, 0.8401, 0.747, 0.625, 0.747, 0.625, 1.0, 0.625, 0.9651, 0.625, 0.9651, 0.625, 1.0, 0.375, 0.5, 0.1599, 0.5, 0.1599, 0.5, 0.375, 0.5, 0.625, 1.0, 0.625, 0.9651, 0.625, 0.9651, 0.625, 1.0, 0.625, 0.5, 0.625, 0.2849, 0.625, 0.2849, 0.625, 0.5, 0.375, 0.25, 0.625, 0.25, 0.625, 0.2849, 0.375, 0.2849, 0.375, 0.75, 0.625, 0.75, 0.625, 0.9651, 0.375, 0.9651, 0.625, 0.75, 0.6301, 0.5625, 0.6301, 0.5625, 0.625, 0.75, 0.875, 0.5, 0.6301, 0.375, 0.6301, 0.375, 0.875, 0.5, 0.125, 0.75, 0.1599, 0.75, 0.1599, 0.75, 0.125, 0.75, 0.375, 0.5, 0.1599, 0.5, 0.1599, 0.5, 0.375, 0.5, 0.125, 0.75, 0.1599, 0.75, 0.1599, 0.75, 0.125, 0.75, 0.875, 0.75, 0.6301, 0.5625, 0.8401, 0.75, 0.875, 0.75, 0.875, 0.5029, 0.8401, 0.5029, 0.8401, 0.5029, 0.875, 0.5029, 0.625, 0.75, 0.6301, 0.5625, 0.8401, 0.75, 0.625, 0.75, 0.625, 0.5029, 0.8401, 0.5029, 0.8401, 0.747, 0.625, 0.747, 0.125, 0.5029, 0.1599, 0.5029, 0.1599, 0.747, 0.125, 0.747, 0.125, 0.5, 0.1599, 0.5, 0.1599, 0.5029, 0.125, 0.5029, 0.125, 0.747, 0.1599, 0.747, 0.1599, 0.75, 0.125, 0.75, 0.625, 0.002987, 0.625, 0.002987, 0.625, 0.002987, 0.625, 0.002987, 0.8401, 0.75, 0.8401, 0.75, 0.8401, 0.75, 0.8401, 0.75, 0.8401, 0.75, 0.875, 0.75, 0.875, 0.75, 0.8401, 0.75, 0.8401, 0.747, 0.8401, 0.747, 0.8401, 0.747, 0.8401, 0.747, 0.875, 0.747, 0.8401, 0.747, 0.8401, 0.747, 0.875, 0.747, 0.8401, 0.75, 0.8401, 0.75, 0.8401, 0.75, 0.8401, 0.75, 0.8401, 0.747, 0.875, 0.747, 0.875, 0.747, 0.8401, 0.747, 0.625, 0.002987, 0.625, 0.002987, 0.625, 0.002987, 0.625, 0.002987, 0.875, 0.5, 0.8401, 0.5, 0.8401, 0.5, 0.875, 0.5, 0.8401, 0.75, 0.875, 0.75, 0.875, 0.75, 0.8401, 0.75, 0.875, 0.747, 0.8401, 0.747, 0.8401, 0.747, 0.875, 0.747, 0.8401, 0.747, 0.8401, 0.747, 0.8401, 0.747, 0.8401, 0.747, 0.875, 0.5, 0.8401, 0.5, 0.8401, 0.5, 0.875, 0.5, 0.875, 0.747, 0.8401, 0.747, 0.8401, 0.747, 0.875, 0.747, 0.625, 1.0, 0.625, 0.9651, 0.625, 0.9651, 0.625, 1.0, 0.625, 0.25, 0.625, 0.25, 0.625, 0.25, 0.625, 0.25, 0.8401, 0.5, 0.8401, 0.5, 0.8401, 0.5, 0.8401, 0.5, 0.8401, 0.747, 0.875, 0.747, 0.875, 0.747, 0.8401, 0.747, 0.625, 0.0, 0.625, 0.0, 0.625, 0.0, 0.625, 0.0, 0.625, 0.2849, 0.625, 0.25, 0.625, 0.25, 0.625, 0.2849, 0.8401, 0.747, 0.8401, 0.747, 0.8401, 0.747, 0.8401, 0.747, 0.8401, 0.747, 0.8401, 0.747, 0.8401, 0.747, 0.8401, 0.747, 0.8401, 0.747, 0.8401, 0.747, 0.8401, 0.747, 0.8401, 0.747, 0.8401, 0.747, 0.8401, 0.747, 0.8401, 0.747, 0.8401, 0.747, 0.8401, 0.747, 0.8401, 0.747, 0.8401, 0.747, 0.8401, 0.747, 0.8401, 0.747, 0.8401, 0.747, 0.8401, 0.747, 0.8401, 0.747, 0.8401, 0.747, 0.8401, 0.747, 0.8401, 0.747, 0.8401, 0.747, 0.8401, 0.747, 0.8401, 0.747, 0.8401, 0.747, 0.8401, 0.747, 0.8401, 0.747, 0.8401, 0.747, 0.8401, 0.747, 0.8401, 0.747, 0.8401, 0.747, 0.8401, 0.747, 0.8401, 0.747, 0.8401, 0.747, 0.8401, 0.747, 0.8401, 0.747, 0.8401, 0.747, 0.8401, 0.747, 0.8401, 0.747, 0.8401, 0.747, 0.8401, 0.747, 0.8401, 0.747, 0.8401, 0.747, 0.8401, 0.747, 0.8401, 0.747, 0.8401, 0.747, 0.8401, 0.747, 0.8401, 0.747, 0.8401, 0.747, 0.8401, 0.747, 0.875, 0.747, 0.8401, 0.747, 0.8401, 0.747, 0.875, 0.747, 0.875, 0.747, 0.8401, 0.747, 0.8401, 0.747, 0.875, 0.747, 0.875, 0.747, 0.8401, 0.747, 0.8401, 0.747, 0.875, 0.747, 0.875, 0.747, 0.8401, 0.747, 0.8401, 0.747, 0.875, 0.747, 0.875, 0.747, 0.8401, 0.747, 0.8401, 0.747, 0.875, 0.747, 0.875, 0.747, 0.8401, 0.747, 0.8401, 0.747, 0.875, 0.747, 0.875, 0.747, 0.8401, 0.747, 0.8401, 0.747, 0.875, 0.747, 0.875, 0.747, 0.8401, 0.747, 0.8401, 0.747, 0.875, 0.747, 0.875, 0.747, 0.8401, 0.747, 0.8401, 0.747, 0.875, 0.747, 0.875, 0.747, 0.8401, 0.747, 0.8401, 0.747, 0.875, 0.747, 0.875, 0.747, 0.8401, 0.747, 0.8401, 0.747, 0.875, 0.747, 0.875, 0.747, 0.8401, 0.747, 0.8401, 0.747, 0.875, 0.747, 0.875, 0.747, 0.8401, 0.747, 0.8401, 0.747, 0.875, 0.747, 0.875, 0.747, 0.8401, 0.747, 0.8401, 0.747, 0.875, 0.747, 0.625, 0.002987, 0.625, 0.002987, 0.625, 0.002987, 0.625, 0.002987, 0.625, 0.002987, 0.625, 0.002987, 0.625, 0.002987, 0.625, 0.002987, 0.625, 0.002987, 0.625, 0.002987, 0.625, 0.002987, 0.625, 0.002987, 0.625, 0.002987, 0.625, 0.002987, 0.625, 0.002987, 0.625, 0.002987, 0.625, 0.002987, 0.625, 0.002987, 0.625, 0.002987, 0.625, 0.002987, 0.625, 0.002987, 0.625, 0.002987, 0.625, 0.002987, 0.625, 0.002987, 0.625, 0.002987, 0.625, 0.002987, 0.625, 0.002987, 0.625, 0.002987, 0.625, 0.002987, 0.625, 0.002987, 0.625, 0.002987, 0.625, 0.002987, 0.625, 0.002987, 0.625, 0.002987, 0.625, 0.002987, 0.625, 0.002987, 0.625, 0.002987, 0.625, 0.002987, 0.625, 0.002987, 0.625, 0.002987, 0.625, 0.002987, 0.625, 0.002987, 0.625, 0.002987, 0.625, 0.002987, 0.625, 0.002987, 0.625, 0.002987, 0.625, 0.002987, 0.625, 0.002987, 0.625, 0.002987, 0.625, 0.002987, 0.625, 0.002987, 0.625, 0.002987, 0.625, 0.002987, 0.625, 0.002987, 0.625, 0.002987, 0.625, 0.002987, 0.8401, 0.747, 0.8401, 0.747, 0.8401, 0.747, 0.8401, 0.747, 0.8401, 0.747, 0.8401, 0.747, 0.8401, 0.747, 0.8401, 0.747, 0.8401, 0.747, 0.8401, 0.747, 0.8401, 0.747, 0.8401, 0.747, 0.8401, 0.747, 0.8401, 0.747, 0.8401, 0.747, 0.8401, 0.747, 0.8401, 0.747, 0.8401, 0.747, 0.8401, 0.747, 0.8401, 0.747, 0.8401, 0.747, 0.8401, 0.747, 0.8401, 0.747, 0.8401, 0.747, 0.8401, 0.747, 0.8401, 0.747, 0.8401, 0.747, 0.8401, 0.747, 0.8401, 0.747, 0.8401, 0.747, 0.8401, 0.747, 0.8401, 0.747, 0.8401, 0.747, 0.8401, 0.747, 0.8401, 0.747, 0.8401, 0.747, 0.8401, 0.747, 0.8401, 0.747, 0.8401, 0.747, 0.8401, 0.747, 0.8401, 0.747, 0.8401, 0.747, 0.8401, 0.747, 0.8401, 0.747, 0.8401, 0.747, 0.8401, 0.747, 0.8401, 0.747, 0.8401, 0.747, 0.8401, 0.747, 0.8401, 0.747, 0.8401, 0.747, 0.8401, 0.747, 0.8401, 0.747, 0.8401, 0.747, 0.8401, 0.747, 0.8401, 0.747, 0.625, 0.002987, 0.625, 0.002987, 0.625, 0.002987, 0.625, 0.002987, 0.875, 0.747, 0.875, 0.747, 0.875, 0.747, 0.875, 0.747, 0.625, 0.002987, 0.625, 0.002987, 0.625, 0.002987, 0.625, 0.002987, 0.625, 0.002987, 0.625, 0.002987, 0.625, 0.002987, 0.625, 0.002987, 0.625, 0.002987, 0.625, 0.002987, 0.625, 0.002987, 0.625, 0.002987, 0.625, 0.002987, 0.625, 0.002987, 0.625, 0.002987, 0.625, 0.002987, 0.625, 0.002987, 0.625, 0.002987, 0.625, 0.002987, 0.625, 0.002987, 0.625, 0.002987, 0.625, 0.002987, 0.625, 0.002987, 0.625, 0.002987, 0.625, 0.002987, 0.625, 0.002987, 0.625, 0.002987, 0.625, 0.002987, 0.875, 0.747, 0.875, 0.747, 0.875, 0.747, 0.875, 0.747, 0.625, 0.002987, 0.625, 0.002987, 0.625, 0.002987, 0.625, 0.002987, 0.625, 0.002987, 0.625, 0.002987, 0.625, 0.002987, 0.625, 0.002987, 0.625, 0.002987, 0.625, 0.002987, 0.625, 0.002987, 0.625, 0.002987, 0.625, 0.002987, 0.625, 0.002987, 0.625, 0.002987, 0.625, 0.002987, 0.625, 0.747, 0.8401, 0.747, 0.8401, 0.747, 0.625, 0.747, 0.625, 0.747, 0.8401, 0.747, 0.8401, 0.747, 0.625, 0.747, 0.625, 0.747, 0.8401, 0.747, 0.8401, 0.747, 0.625, 0.747, 0.625, 0.747, 0.8401, 0.747, 0.8401, 0.747, 0.625, 0.747, 0.625, 0.747, 0.8401, 0.747, 0.8401, 0.747, 0.625, 0.747, 0.625, 0.747, 0.8401, 0.747, 0.8401, 0.747, 0.625, 0.747, 0.625, 0.747, 0.8401, 0.747, 0.8401, 0.747, 0.625, 0.747, 0.625, 0.747, 0.8401, 0.747, 0.8401, 0.747, 0.625, 0.747, 0.625, 0.747, 0.8401, 0.747, 0.8401, 0.747, 0.625, 0.747, 0.625, 0.747, 0.8401, 0.747, 0.8401, 0.747, 0.625, 0.747, 0.625, 0.747, 0.8401, 0.747, 0.8401, 0.747, 0.625, 0.747, 0.625, 0.747, 0.8401, 0.747, 0.8401, 0.747, 0.625, 0.747, 0.625, 0.747, 0.8401, 0.747, 0.8401, 0.747, 0.625, 0.747, 0.625, 0.747, 0.8401, 0.747, 0.8401, 0.747, 0.625, 0.747, 0.625, 0.747, 0.625, 0.747, 0.625, 0.747, 0.625, 0.747, 0.625, 0.747, 0.625, 0.747, 0.625, 0.747, 0.625, 0.747, 0.625, 0.747, 0.625, 0.747, 0.625, 0.747, 0.625, 0.747, 0.625, 0.747, 0.625, 0.747, 0.625, 0.747, 0.625, 0.747, 0.625, 0.747, 0.625, 0.747, 0.625, 0.747, 0.625, 0.747, 0.625, 0.747, 0.625, 0.747, 0.625, 0.747, 0.625, 0.747, 0.625, 0.747, 0.625, 0.747, 0.625, 0.747, 0.625, 0.747, 0.625, 0.747, 0.625, 0.747, 0.625, 0.747, 0.625, 0.747, 0.625, 0.747, 0.625, 0.747, 0.625, 0.747, 0.625, 0.747, 0.625, 0.747, 0.625, 0.747, 0.625, 0.747, 0.625, 0.747, 0.625, 0.747, 0.625, 0.747, 0.625, 0.747, 0.625, 0.747, 0.625, 0.747, 0.625, 0.747, 0.625, 0.747, 0.625, 0.747, 0.625, 0.747, 0.625, 0.747, 0.625, 0.747, 0.625, 0.747, 0.625, 0.747, 0.625, 0.747, 0.625, 0.747, 0.625, 0.747, 0.625, 0.002987, 0.625, 0.002987, 0.625, 0.002987, 0.625, 0.002987, 0.625, 0.002987, 0.625, 0.002987, 0.625, 0.002987, 0.625, 0.002987, 0.625, 0.002987, 0.625, 0.002987, 0.625, 0.002987, 0.625, 0.002987, 0.625, 0.002987, 0.625, 0.002987, 0.625, 0.002987, 0.625, 0.002987, 0.625, 0.002987, 0.625, 0.002987, 0.625, 0.002987, 0.625, 0.002987, 0.625, 0.002987, 0.625, 0.002987, 0.625, 0.002987, 0.625, 0.002987, 0.625, 0.002987, 0.625, 0.002987, 0.625, 0.002987, 0.625, 0.002987, 0.625, 0.002987, 0.625, 0.002987, 0.625, 0.002987, 0.625, 0.002987, 0.625, 0.002987, 0.625, 0.002987, 0.625, 0.002987, 0.625, 0.002987, 0.625, 0.002987, 0.625, 0.002987, 0.625, 0.002987, 0.625, 0.002987, 0.625, 0.002987, 0.625, 0.002987, 0.625, 0.002987, 0.625, 0.002987, 0.625, 0.002987, 0.625, 0.002987, 0.625, 0.002987, 0.625, 0.002987, 0.625, 0.002987, 0.625, 0.002987, 0.625, 0.002987, 0.625, 0.002987, 0.625, 0.002987, 0.625, 0.002987, 0.625, 0.002987, 0.625, 0.002987, 0.625, 0.747, 0.625, 0.747, 0.625, 0.747, 0.625, 0.747, 0.625, 0.747, 0.625, 0.747, 0.625, 0.747, 0.625, 0.747, 0.625, 0.747, 0.625, 0.747, 0.625, 0.747, 0.625, 0.747, 0.625, 0.747, 0.625, 0.747, 0.625, 0.747, 0.625, 0.747, 0.625, 0.747, 0.625, 0.747, 0.625, 0.747, 0.625, 0.747, 0.625, 0.747, 0.625, 0.747, 0.625, 0.747, 0.625, 0.747, 0.625, 0.747, 0.625, 0.747, 0.625, 0.747, 0.625, 0.747, 0.625, 0.747, 0.625, 0.747, 0.625, 0.747, 0.625, 0.747, 0.625, 0.747, 0.625, 0.747, 0.625, 0.747, 0.625, 0.747, 0.625, 0.747, 0.625, 0.747, 0.625, 0.747, 0.625, 0.747, 0.625, 0.747, 0.625, 0.747, 0.625, 0.747, 0.625, 0.747, 0.625, 0.747, 0.625, 0.747, 0.625, 0.747, 0.625, 0.747, 0.625, 0.747, 0.625, 0.747, 0.625, 0.747, 0.625, 0.747, 0.625, 0.747, 0.625, 0.747, 0.625, 0.747, 0.625, 0.747, 0.8401, 0.747, 0.625, 0.747, 0.625, 0.747, 0.8401, 0.747, 0.8401, 0.747, 0.625, 0.747, 0.625, 0.747, 0.8401, 0.747, 0.8401, 0.747, 0.625, 0.747, 0.625, 0.747, 0.8401, 0.747, 0.8401, 0.747, 0.625, 0.747, 0.625, 0.747, 0.8401, 0.747, 0.8401, 0.747, 0.625, 0.747, 0.625, 0.747, 0.8401, 0.747, 0.8401, 0.747, 0.625, 0.747, 0.625, 0.747, 0.8401, 0.747, 0.8401, 0.747, 0.625, 0.747, 0.625, 0.747, 0.8401, 0.747, 0.8401, 0.747, 0.625, 0.747, 0.625, 0.747, 0.8401, 0.747, 0.8401, 0.747, 0.625, 0.747, 0.625, 0.747, 0.8401, 0.747, 0.8401, 0.747, 0.625, 0.747, 0.625, 0.747, 0.8401, 0.747, 0.8401, 0.747, 0.625, 0.747, 0.625, 0.747, 0.8401, 0.747, 0.8401, 0.747, 0.625, 0.747, 0.625, 0.747, 0.8401, 0.747, 0.8401, 0.747, 0.625, 0.747, 0.625, 0.747, 0.8401, 0.747, 0.8401, 0.747, 0.625, 0.747, 0.625, 0.747, 0.8401, 0.747, 0.625, 0.747, 0.625, 0.747, 0.625, 0.747, 0.625, 0.747, 0.625, 0.747, 0.625, 0.747, 0.625, 0.747, 0.625, 0.747, 0.625, 0.747, 0.625, 0.747, 0.625, 0.747, 0.625, 0.747, 0.625, 0.747, 0.625, 0.747, 0.625, 0.747, 0.625, 0.747, 0.625, 0.747, 0.625, 0.747, 0.625, 0.747, 0.625, 0.747, 0.625, 0.747, 0.625, 0.747, 0.625, 0.747, 0.625, 0.747, 0.625, 0.747, 0.625, 0.747, 0.625, 0.747, 0.625, 0.747, 0.625, 0.747, 0.625, 0.747, 0.625, 0.747, 0.625, 0.747, 0.625, 0.747, 0.625, 0.747, 0.625, 0.747, 0.625, 0.747, 0.625, 0.747, 0.625, 0.747, 0.625, 0.747, 0.625, 0.747, 0.625, 0.747, 0.625, 0.747, 0.625, 0.747, 0.625, 0.747, 0.625, 0.747, 0.625, 0.747, 0.625, 0.747, 0.625, 0.747, 0.625, 0.747, 0.625, 0.747, 0.625, 0.747, 0.625, 0.747, 0.625, 0.747, 0.625, 0.747, 0.625, 0.747, 0.625, 0.747, 0.625, 0.002987, 0.625, 0.002987, 0.625, 0.002987, 0.625, 0.002987, 0.625, 0.002987, 0.625, 0.002987, 0.625, 0.002987, 0.625, 0.002987, 0.625, 0.002987, 0.625, 0.002987, 0.625, 0.002987, 0.625, 0.002987, 0.625, 0.002987, 0.625, 0.002987, 0.625, 0.002987, 0.625, 0.002987, 0.625, 0.002987, 0.625, 0.002987, 0.625, 0.002987, 0.625, 0.002987, 0.625, 0.002987, 0.625, 0.002987, 0.625, 0.002987, 0.625, 0.002987, 0.625, 0.002987, 0.625, 0.002987, 0.625, 0.002987, 0.625, 0.002987, 0.625, 0.002987, 0.625, 0.002987, 0.625, 0.002987, 0.625, 0.002987, 0.625, 0.002987, 0.625, 0.002987, 0.625, 0.002987, 0.625, 0.002987, 0.625, 0.002987, 0.625, 0.002987, 0.625, 0.002987, 0.625, 0.002987, 0.625, 0.002987, 0.625, 0.002987, 0.625, 0.002987, 0.625, 0.002987, 0.625, 0.002987, 0.625, 0.002987, 0.625, 0.002987, 0.625, 0.002987, 0.625, 0.002987, 0.625, 0.002987, 0.625, 0.002987, 0.625, 0.002987, 0.625, 0.002987, 0.625, 0.002987, 0.625, 0.002987, 0.625, 0.002987, 0.8401, 0.747, 0.875, 0.747, 0.875, 0.747, 0.8401, 0.747, 0.8401, 0.747, 0.875, 0.747, 0.875, 0.747, 0.8401, 0.747, 0.8401, 0.747, 0.875, 0.747, 0.875, 0.747, 0.8401, 0.747, 0.8401, 0.747, 0.875, 0.747, 0.875, 0.747, 0.8401, 0.747, 0.8401, 0.747, 0.875, 0.747, 0.875, 0.747, 0.8401, 0.747, 0.8401, 0.747, 0.875, 0.747, 0.875, 0.747, 0.8401, 0.747, 0.8401, 0.747, 0.875, 0.747, 0.875, 0.747, 0.8401, 0.747, 0.8401, 0.747, 0.875, 0.747, 0.875, 0.747, 0.8401, 0.747, 0.8401, 0.747, 0.875, 0.747, 0.875, 0.747, 0.8401, 0.747, 0.8401, 0.747, 0.875, 0.747, 0.875, 0.747, 0.8401, 0.747, 0.8401, 0.747, 0.875, 0.747, 0.875, 0.747, 0.8401, 0.747, 0.8401, 0.747, 0.875, 0.747, 0.875, 0.747, 0.8401, 0.747, 0.8401, 0.747, 0.875, 0.747, 0.875, 0.747, 0.8401, 0.747, 0.8401, 0.747, 0.875, 0.747, 0.875, 0.747, 0.8401, 0.747, 0.625, 0.002987, 0.625, 0.002987, 0.625, 0.002987, 0.625, 0.002987, 0.625, 0.002987, 0.625, 0.002987, 0.625, 0.002987, 0.625, 0.002987, 0.625, 0.002987, 0.625, 0.002987, 0.625, 0.002987, 0.625, 0.002987, 0.625, 0.002987, 0.625, 0.002987, 0.625, 0.002987, 0.625, 0.002987, 0.625, 0.002987, 0.625, 0.002987, 0.625, 0.002987, 0.625, 0.002987, 0.625, 0.002987, 0.625, 0.002987, 0.625, 0.002987, 0.625, 0.002987, 0.625, 0.002987, 0.625, 0.002987, 0.625, 0.002987, 0.625, 0.002987, 0.625, 0.002987, 0.625, 0.002987, 0.625, 0.002987, 0.625, 0.002987, 0.625, 0.002987, 0.625, 0.002987, 0.625, 0.002987, 0.625, 0.002987, 0.625, 0.002987, 0.625, 0.002987, 0.625, 0.002987, 0.625, 0.002987, 0.625, 0.002987, 0.625, 0.002987, 0.625, 0.002987, 0.625, 0.002987, 0.625, 0.002987, 0.625, 0.002987, 0.625, 0.002987, 0.625, 0.002987, 0.625, 0.002987, 0.625, 0.002987, 0.625, 0.002987, 0.625, 0.002987, 0.625, 0.002987, 0.625, 0.002987, 0.625, 0.002987, 0.625, 0.002987, 0.625, 0.002987, 0.625, 0.002987, 0.625, 0.002987, 0.625, 0.002987, 0.625, 0.002987, 0.625, 0.002987, 0.625, 0.002987, 0.625, 0.002987, 0.625, 0.002987, 0.625, 0.002987, 0.625, 0.002987, 0.625, 0.002987, 0.625, 0.002987, 0.625, 0.002987, 0.625, 0.002987, 0.625, 0.002987, 0.625, 0.002987, 0.625, 0.002987, 0.625, 0.002987, 0.625, 0.002987, 0.625, 0.002987, 0.625, 0.002987, 0.625, 0.002987, 0.625, 0.002987, 0.625, 0.002987, 0.625, 0.002987, 0.625, 0.002987, 0.625, 0.002987, 0.625, 0.002987, 0.625, 0.002987, 0.625, 0.002987, 0.625, 0.002987, 0.625, 0.002987, 0.625, 0.002987, 0.625, 0.002987, 0.625, 0.002987, 0.625, 0.002987, 0.625, 0.002987, 0.625, 0.002987, 0.625, 0.002987, 0.875, 0.747, 0.875, 0.747, 0.875, 0.747, 0.875, 0.747, 0.625, 0.002987, 0.625, 0.002987, 0.625, 0.002987, 0.625, 0.002987, 0.625, 0.002987, 0.625, 0.002987, 0.625, 0.002987, 0.625, 0.002987, 0.625, 0.002987, 0.625, 0.002987, 0.625, 0.002987, 0.625, 0.002987, 0.875, 0.747, 0.875, 0.747, 0.875, 0.747, 0.875, 0.747, 0.625, 0.002987, 0.625, 0.002987, 0.625, 0.002987, 0.625, 0.002987, 0.625, 0.002987, 0.625, 0.002987, 0.625, 0.002987, 0.625, 0.002987, 0.625, 0.002987, 0.625, 0.002987, 0.625, 0.002987, 0.625, 0.002987, 0.875, 0.747, 0.875, 0.747, 0.875, 0.747, 0.875, 0.747, 0.625, 0.002987, 0.625, 0.002987, 0.625, 0.002987, 0.625, 0.002987, 0.625, 0.002987, 0.625, 0.002987, 0.625, 0.002987, 0.625, 0.002987, 0.875, 0.747, 0.875, 0.747, 0.875, 0.747, 0.875, 0.747, 0.625, 0.002987, 0.625, 0.002987, 0.625, 0.002987, 0.625, 0.002987, 0.625, 0.002987, 0.625, 0.002987, 0.625, 0.002987, 0.625, 0.002987, 0.625, 0.002987, 0.625, 0.002987, 0.625, 0.002987, 0.625, 0.002987, 0.875, 0.747, 0.875, 0.747, 0.875, 0.747, 0.875, 0.747, 0.625, 0.002987, 0.625, 0.002987, 0.625, 0.002987, 0.625, 0.002987, 0.625, 0.002987, 0.625, 0.002987, 0.625, 0.002987, 0.625, 0.002987])
me_cube_001.materials.append(mat_wallcolor)
me_cube_001.materials.append(mat_walltxt)
me_cube_001.use_remesh_preserve_volume = False
me_cube_001.use_remesh_preserve_attributes = False
me_cube_001.use_mirror_vertex_groups = False
me_cube_001.update()

# ---- objects
ob_cube_001 = bpy.data.objects.new('Cube.001', me_cube_001)

# ---- transforms, parenting, visibility, modifiers, constraints
ob_cube_001.location = (2.594, 0.0, 0.2953)
ob_cube_001.scale = (2.462, 16.49, 0.1838)
ob_cube_001.lock_rotations_4d = False
ob_cube_001.empty_display_type = 'ARROWS'
ob_cube_001.lineart.crease_threshold = 0.0

# ---- collection membership
col_collection.objects.link(ob_cube_001)

# ---- scene / render settings (as saved in the file)
scene.frame_start = 1; scene.frame_end = 250; scene.frame_set(1)
scene.render.engine = 'BLENDER_EEVEE_NEXT'
scene.cycles.use_denoising = False
scene.cycles.samples = 128
scene.cycles.sampling_pattern = 'TABULATED_SOBOL'
scene.cycles.use_adaptive_sampling = False
scene.cycles.use_light_tree = False
scene.view_settings.view_transform = 'Filmic'
bpy.context.view_layer.update()

# ---- added for rendering (the .blend has no active camera and no usable light): camera, sun
cam_auto = bpy.data.cameras.new('AutoCamera')
cam_auto.lens = 50.0
cam_auto.sensor_width = 36.0
cam_auto.clip_end = 1000.0
ob_auto_camera = bpy.data.objects.new('AutoCamera', cam_auto)
scene.collection.objects.link(ob_auto_camera)
ob_auto_camera.location = (49.4324, -56.6689, 46.7396)
ob_auto_camera.rotation_euler = (1.09748, -7.21219e-08, 0.694738)
scene.camera = ob_auto_camera
light_auto_sun = bpy.data.lights.new('AutoSun', 'SUN')
light_auto_sun.energy = 3.0
light_auto_sun.angle = 0.0523599
ob_auto_sun = bpy.data.objects.new('AutoSun', light_auto_sun)
scene.collection.objects.link(ob_auto_sun)
ob_auto_sun.rotation_euler = (0.872665, 0.174533, 0.523599)
bpy.context.view_layer.update()
